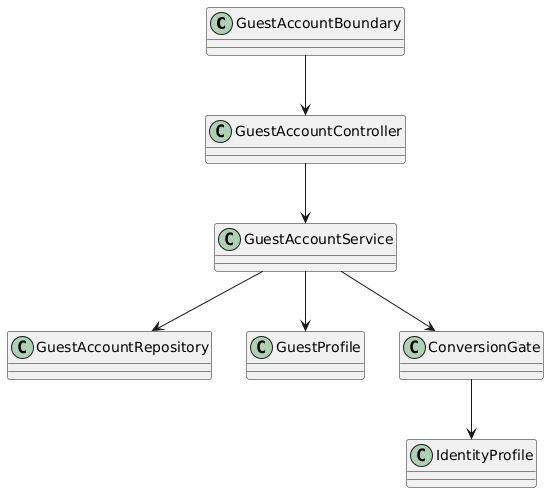

The diagram above was rendered by PlantUML. Its source (embedded in the PNG):
@startuml
skinparam defaultFontName "Times New Roman"
class GuestAccountBoundary
class GuestAccountController
class GuestAccountService
class GuestAccountRepository
class GuestProfile
class ConversionGate
class IdentityProfile
GuestAccountBoundary --> GuestAccountController
GuestAccountController --> GuestAccountService
GuestAccountService --> GuestAccountRepository
GuestAccountService --> GuestProfile
GuestAccountService --> ConversionGate
ConversionGate --> IdentityProfile
@enduml